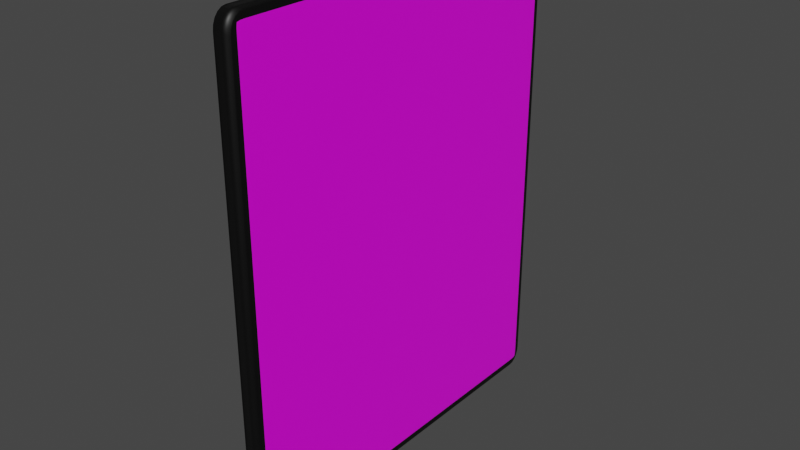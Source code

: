 # Source: Card.blend  (saved by Blender 3.3.6; exported with 4.5.12 LTS)
import bpy
from mathutils import Matrix  # noqa: F401  (used for matrix-valued properties, if any)

bpy.ops.wm.read_factory_settings(use_empty=True)
scene = bpy.context.scene
scene.name = 'Scene'

# ---- collections
col_collection = bpy.data.collections.new('Collection'); scene.collection.children.link(col_collection)

# ---- images (referenced by path relative to the original .blend; pixels are not part of the script)
import os
ASSET_DIR = os.environ.get("B2B_ASSET_DIR", "")  # directory of the original .blend (textures are referenced by path, not embedded)
HERE = os.path.dirname(os.path.abspath(__file__))  # packed textures are extracted next to this script under _unpacked/

def load_image(name, relpath, width, height, colorspace="sRGB"):
    """Load a texture the original file referenced (path relative to the .blend, or extracted next to this script)."""
    p = next((c for c in (os.path.join(HERE, relpath), os.path.join(ASSET_DIR, relpath)) if relpath and os.path.exists(c)), "")
    if p:
        img = bpy.data.images.load(p, check_existing=True)
        img.name = name
    else:  # same state as the original file: an image datablock whose file is absent (Cycles renders it pink)
        img = bpy.data.images.new(name, width, height)
        img.source = "FILE"
        img.filepath = "//" + (relpath or name)
    img.colorspace_settings.name = colorspace
    return img
img_good_png = load_image('Good.png', 'Good.png', 1024, 1024, 'sRGB')

# ---- materials (node trees are filled in below, after node groups)
mat_cardfront = bpy.data.materials.new('CardFront')
mat_cardfront.alpha_threshold = 0.0
mat_cardfront.use_transparent_shadow = False
mat_cardfront.line_color = (0.0, 0.0, 0.0, 1.0)
mat_cardback = bpy.data.materials.new('CardBack')
mat_cardback.use_transparent_shadow = False

# ---- material node trees
mat_cardfront.use_nodes = True; mat_cardfront.node_tree.nodes.clear()
_N = mat_cardfront.node_tree.nodes; _L = mat_cardfront.node_tree.links
n0 = _N.new('ShaderNodeOutputMaterial'); n0.name = 'Material Output'; n0.location = (300, 300)
n1 = _N.new('ShaderNodeBsdfPrincipled'); n1.name = 'Principled BSDF'; n1.location = (10, 300)
n1.distribution = 'GGX'
n1.subsurface_method = 'RANDOM_WALK_SKIN'
n1.inputs[2].default_value = 0.4
n1.inputs[3].default_value = 1.45
n1.inputs[27].default_value = (0.0, 0.0, 0.0, 1.0)
n1.inputs[28].default_value = 1.0
n2 = _N.new('ShaderNodeTexImage'); n2.name = 'Image Texture'; n2.location = (-280, 280)
n2.image = img_good_png
n2.extension = 'EXTEND'
_L.new(n1.outputs[0], n0.inputs[0])
_L.new(n2.outputs[0], n1.inputs[0])
n0.is_active_output = True
mat_cardback.use_nodes = True; mat_cardback.node_tree.nodes.clear()
_N = mat_cardback.node_tree.nodes; _L = mat_cardback.node_tree.links
n0 = _N.new('ShaderNodeBsdfPrincipled'); n0.name = 'Principled BSDF'; n0.location = (10, 300)
n0.distribution = 'GGX'
n0.subsurface_method = 'RANDOM_WALK_SKIN'
n0.inputs[0].default_value = (0.0, 0.0, 0.0, 1.0)
n0.inputs[3].default_value = 1.45
n0.inputs[27].default_value = (0.0, 0.0, 0.0, 1.0)
n0.inputs[28].default_value = 1.0
n1 = _N.new('ShaderNodeOutputMaterial'); n1.name = 'Material Output'; n1.location = (300, 300)
_L.new(n0.outputs[0], n1.inputs[0])
n1.is_active_output = True

# ---- world
world_world = bpy.data.worlds.new('World'); scene.world = world_world
world_world.use_nodes = True; world_world.node_tree.nodes.clear()
_N = world_world.node_tree.nodes; _L = world_world.node_tree.links
n0 = _N.new('ShaderNodeOutputWorld'); n0.name = 'World Output'; n0.location = (300, 300)
n1 = _N.new('ShaderNodeBackground'); n1.name = 'Background'; n1.location = (10, 300)
n1.inputs[0].default_value = (0.05088, 0.05088, 0.05088, 1.0)
_L.new(n1.outputs[0], n0.inputs[0])
n0.is_active_output = True
world_world.color = (0.05088, 0.05088, 0.05088)
world_world.use_sun_shadow = False
world_world.sun_shadow_jitter_overblur = 0.0

# ---- meshes
me_cube = bpy.data.meshes.new('Cube')
me_cube.from_pydata([(1.0, 1.0, 1.0), (1.0, 1.0, -1.0), (1.0, -1.0, 1.0), (1.0, -1.0, -1.0), (-1.0, 1.0, 1.0), (-1.0, 1.0, -1.0), (-1.0, -1.0, 1.0), (-1.0, -1.0, -1.0)], [], [(0, 4, 6, 2), (3, 2, 6, 7), (7, 6, 4, 5), (5, 1, 3, 7), (1, 0, 2, 3), (5, 4, 0, 1)])
me_cube.polygons.foreach_set('use_smooth', [True] * 6)
me_cube.polygons.foreach_set('material_index', [1, 1, 1, 1, 0, 1])
_uv = me_cube.uv_layers.new(name='UVMap')
_uv.uv.foreach_set('vector', [0.625, 0.5, 0.875, 0.5, 0.875, 0.75, 0.625, 0.75, 0.375, 0.75, 0.625, 0.75, 0.625, 1.0, 0.375, 1.0, 0.375, 0.0, 0.625, 0.0, 0.625, 0.25, 0.375, 0.25, 0.125, 0.5, 0.375, 0.5, 0.375, 0.75, 0.125, 0.75, 0.9983, -0.001333, 0.9983, 0.9991, -0.001667, 0.9991, -0.001667, -0.001333, 0.375, 0.25, 0.625, 0.25, 0.625, 0.5, 0.375, 0.5])
me_cube.materials.append(mat_cardfront)
me_cube.materials.append(mat_cardback)
me_cube.use_remesh_preserve_volume = False
me_cube.use_remesh_preserve_attributes = False
me_cube.use_mirror_vertex_groups = False
me_cube.update()

# ---- objects
ob_cube = bpy.data.objects.new('Cube', me_cube)

# ---- transforms, parenting, visibility, modifiers, constraints
ob_cube.location = (0.0, 0.0, 0.0)
ob_cube.scale = (0.03, 0.6, 0.75)
ob_cube.lock_rotations_4d = False
ob_cube.empty_display_type = 'ARROWS'
ob_cube.lineart.crease_threshold = 0.0
_m = ob_cube.modifiers.new('Bevel', 'BEVEL')
_m.width = 0.07
_m.width_pct = 0.07
_m.segments = 5
_m = ob_cube.modifiers.new('MeshSequenceCache', 'MESH_SEQUENCE_CACHE')
_m.read_data = {'COLOR', 'POLY', 'UV', 'VERT'}

# ---- collection membership
col_collection.objects.link(ob_cube)

# ---- scene / render settings (as saved in the file)
scene.frame_start = 1; scene.frame_end = 250; scene.frame_set(1)
scene.render.engine = 'BLENDER_EEVEE_NEXT'
scene.cycles.sampling_pattern = 'TABULATED_SOBOL'
scene.cycles.use_light_tree = False
scene.view_settings.view_transform = 'Filmic'
bpy.context.view_layer.update()

# ---- added for rendering (the .blend has no active camera and no usable light): camera, sun
cam_auto = bpy.data.cameras.new('AutoCamera')
cam_auto.lens = 50.0
cam_auto.sensor_width = 36.0
cam_auto.clip_end = 1000.0
ob_auto_camera = bpy.data.objects.new('AutoCamera', cam_auto)
scene.collection.objects.link(ob_auto_camera)
ob_auto_camera.location = (1.77817, -2.1338, 1.42253)
ob_auto_camera.rotation_euler = (1.09748, -7.21219e-08, 0.694738)
scene.camera = ob_auto_camera
light_auto_sun = bpy.data.lights.new('AutoSun', 'SUN')
light_auto_sun.energy = 3.0
light_auto_sun.angle = 0.0523599
ob_auto_sun = bpy.data.objects.new('AutoSun', light_auto_sun)
scene.collection.objects.link(ob_auto_sun)
ob_auto_sun.rotation_euler = (0.872665, 0.174533, 0.523599)
bpy.context.view_layer.update()
